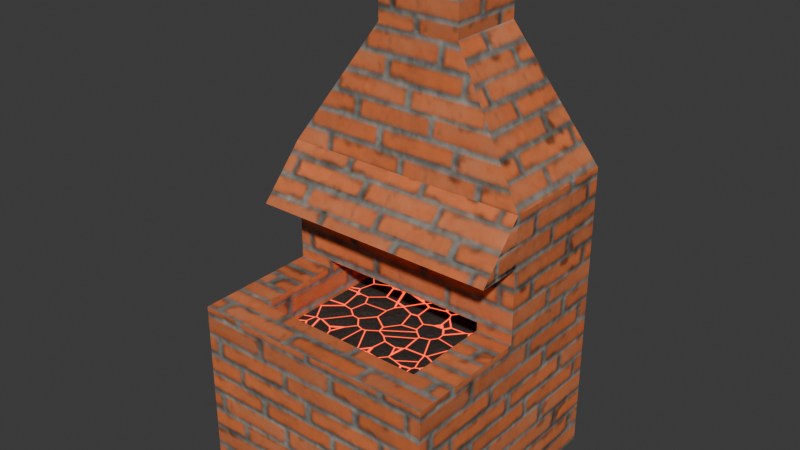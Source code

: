 # Source: furnace.blend  (saved by Blender 5.2.45; exported with 4.5.12 LTS)
import bpy
from mathutils import Matrix  # noqa: F401  (used for matrix-valued properties, if any)

bpy.ops.wm.read_factory_settings(use_empty=True)
scene = bpy.context.scene
scene.name = 'Scene'

# ---- images (referenced by path relative to the original .blend; pixels are not part of the script)
import os
ASSET_DIR = os.environ.get("B2B_ASSET_DIR", "")  # directory of the original .blend (textures are referenced by path, not embedded)
HERE = os.path.dirname(os.path.abspath(__file__))  # packed textures are extracted next to this script under _unpacked/

def load_image(name, relpath, width, height, colorspace="sRGB"):
    """Load a texture the original file referenced (path relative to the .blend, or extracted next to this script)."""
    p = next((c for c in (os.path.join(HERE, relpath), os.path.join(ASSET_DIR, relpath)) if relpath and os.path.exists(c)), "")
    if p:
        img = bpy.data.images.load(p, check_existing=True)
        img.name = name
    else:  # same state as the original file: an image datablock whose file is absent (Cycles renders it pink)
        img = bpy.data.images.new(name, width, height)
        img.source = "FILE"
        img.filepath = "//" + (relpath or name)
    img.colorspace_settings.name = colorspace
    return img
img_diffuse_png = load_image('diffuse.png', '_unpacked/diffuse.358cb754.png', 256, 256, 'sRGB')
img_roughness_png = load_image('roughness.png', '_unpacked/roughness.8966b575.png', 256, 256, 'Non-Color')
img_normal_png = load_image('normal.png', '_unpacked/normal.31a90f15.png', 256, 256, 'Non-Color')

# ---- materials (node trees are filled in below, after node groups)
mat_bricks = bpy.data.materials.new('Bricks')
mat_inside = bpy.data.materials.new('Inside')
mat_cover = bpy.data.materials.new('Cover')

# ---- material node trees
mat_bricks.use_nodes = True; mat_bricks.node_tree.nodes.clear()
_N = mat_bricks.node_tree.nodes; _L = mat_bricks.node_tree.links
n0 = _N.new('ShaderNodeBsdfPrincipled'); n0.name = 'Principled BSDF'; n0.location = (-200, 100)
n1 = _N.new('ShaderNodeOutputMaterial'); n1.name = 'Material Output'; n1.location = (200, 100)
n2 = _N.new('ShaderNodeTexImage'); n2.name = 'Image Texture'; n2.location = (-539, 78)
n2.image = img_diffuse_png
n3 = _N.new('ShaderNodeTexImage'); n3.name = 'Brick roughness'; n3.location = (0, 0)
n3.image = img_roughness_png
n4 = _N.new('ShaderNodeTexImage'); n4.name = 'Brick normal'; n4.location = (0, 0)
n4.image = img_normal_png
n5 = _N.new('ShaderNodeNormalMap'); n5.name = 'Normal Map'; n5.location = (0, 0)
n5.width = 160
n5.inputs[0].default_value = 0.6
_L.new(n0.outputs[0], n1.inputs[0])
_L.new(n2.outputs[0], n0.inputs[0])
_L.new(n3.outputs[0], n0.inputs[2])
_L.new(n4.outputs[0], n5.inputs[1])
_L.new(n5.outputs[0], n0.inputs[5])
n1.is_active_output = True
mat_inside.use_nodes = True; mat_inside.node_tree.nodes.clear()
_N = mat_inside.node_tree.nodes; _L = mat_inside.node_tree.links
n0 = _N.new('ShaderNodeTexCoord'); n0.name = 'Texture Coordinate'; n0.location = (0, 0)
n1 = _N.new('ShaderNodeTexVoronoi'); n1.name = 'Charcoal lumps and ember cracks'; n1.location = (0, 0)
n1.width = 160
n1.feature = 'DISTANCE_TO_EDGE'
n1.inputs[2].default_value = 11.0
n2 = _N.new('ShaderNodeTexNoise'); n2.name = 'Charcoal ash and grain'; n2.location = (0, 0)
n2.width = 160
n2.inputs[2].default_value = 65.0
n2.inputs[3].default_value = 3.0
n3 = _N.new('ShaderNodeValToRGB'); n3.name = 'Color Ramp'; n3.location = (0, 0)
while len(n3.color_ramp.elements) > 1: n3.color_ramp.elements.remove(n3.color_ramp.elements[-1])
n3.color_ramp.elements[0].position = 0.0; n3.color_ramp.elements[0].color = (0.003, 0.0025, 0.002, 1.0)
_e = n3.color_ramp.elements.new(1.0); _e.color = (0.055, 0.045, 0.035, 1.0)
n4 = _N.new('ShaderNodeValToRGB'); n4.name = 'Glowing cracks between dark coals'; n4.location = (0, 0)
while len(n4.color_ramp.elements) > 1: n4.color_ramp.elements.remove(n4.color_ramp.elements[-1])
n4.color_ramp.elements[0].position = 0.008; n4.color_ramp.elements[0].color = (1.0, 1.0, 1.0, 1.0)
_e = n4.color_ramp.elements.new(0.04); _e.color = (0.0, 0.0, 0.0, 1.0)
n5 = _N.new('ShaderNodeMath'); n5.name = 'Math'; n5.location = (0, 0)
n5.operation = 'MULTIPLY'
n5.inputs[1].default_value = 3.0
n6 = _N.new('ShaderNodeBump'); n6.name = 'Bump'; n6.location = (0, 0)
n6.inputs[0].default_value = 0.55
n6.inputs[1].default_value = 0.045
n7 = _N.new('ShaderNodeBump'); n7.name = 'Bump.001'; n7.location = (0, 0)
n7.inputs[0].default_value = 0.25
n7.inputs[1].default_value = 0.012
n8 = _N.new('ShaderNodeBsdfPrincipled'); n8.name = 'Principled BSDF'; n8.location = (0, 0)
n8.inputs[2].default_value = 0.95
n8.inputs[10].default_value = 0.005
n8.inputs[27].default_value = (1.0, 0.045, 0.001, 1.0)
n9 = _N.new('ShaderNodeOutputMaterial'); n9.name = 'Material Output'; n9.location = (0, 0)
_L.new(n0.outputs[0], n1.inputs[0])
_L.new(n0.outputs[0], n2.inputs[0])
_L.new(n2.outputs[0], n3.inputs[0])
_L.new(n1.outputs[0], n4.inputs[0])
_L.new(n4.outputs[0], n5.inputs[0])
_L.new(n1.outputs[0], n6.inputs[3])
_L.new(n2.outputs[0], n7.inputs[3])
_L.new(n6.outputs[0], n7.inputs[4])
_L.new(n5.outputs[0], n8.inputs[28])
_L.new(n3.outputs[0], n8.inputs[0])
_L.new(n7.outputs[0], n8.inputs[5])
_L.new(n8.outputs[0], n9.inputs[0])
n9.is_active_output = True
mat_cover.use_nodes = True; mat_cover.node_tree.nodes.clear()
_N = mat_cover.node_tree.nodes; _L = mat_cover.node_tree.links
n0 = _N.new('ShaderNodeBsdfPrincipled'); n0.name = 'Principled BSDF'; n0.location = (-200, 100)
n1 = _N.new('ShaderNodeOutputMaterial'); n1.name = 'Material Output'; n1.location = (200, 100)
n2 = _N.new('ShaderNodeTexImage'); n2.name = 'Image Texture'; n2.location = (-539, 78)
n2.image = img_diffuse_png
n3 = _N.new('ShaderNodeTexImage'); n3.name = 'Brick roughness'; n3.location = (0, 0)
n3.image = img_roughness_png
n4 = _N.new('ShaderNodeTexImage'); n4.name = 'Brick normal'; n4.location = (0, 0)
n4.image = img_normal_png
n5 = _N.new('ShaderNodeNormalMap'); n5.name = 'Normal Map'; n5.location = (0, 0)
n5.width = 160
n5.inputs[0].default_value = 0.6
_L.new(n0.outputs[0], n1.inputs[0])
_L.new(n2.outputs[0], n0.inputs[0])
_L.new(n3.outputs[0], n0.inputs[2])
_L.new(n4.outputs[0], n5.inputs[1])
_L.new(n5.outputs[0], n0.inputs[5])
n1.is_active_output = True

# ---- world
world_world = bpy.data.worlds.new('World'); scene.world = world_world
world_world.use_nodes = True; world_world.node_tree.nodes.clear()
_N = world_world.node_tree.nodes; _L = world_world.node_tree.links
n0 = _N.new('ShaderNodeOutputWorld'); n0.name = 'World Output'; n0.location = (200, 100)
n1 = _N.new('ShaderNodeBackground'); n1.name = 'Background'; n1.location = (-200, 100)
n1.inputs[0].default_value = (0.05088, 0.05088, 0.05088, 1.0)
_L.new(n1.outputs[0], n0.inputs[0])
n0.is_active_output = True
world_world.color = (0.05088, 0.05088, 0.05088)
world_world.sun_shadow_jitter_overblur = 0.0

# ---- meshes
me_cube_001 = bpy.data.meshes.new('Cube.001')
me_cube_001.from_pydata([(-0.5, -0.25, 0.7), (-0.3521, -0.6021, 0.501), (-0.5, -0.25, 1.4), (-0.5, 0.25, 0.7), (-0.3521, 0.1021, 0.501), (-0.5, 0.25, 1.4), (-0.3521, 0.1021, 0.7463), (0.3521, -0.6021, 0.501), (0.5, -0.25, 0.7), (0.5, -0.25, 1.4), (0.3521, 0.1021, 0.501), (0.5, 0.25, 0.7), (0.5, 0.25, 1.4), (0.3521, 0.1021, 0.7463), (-0.5, -0.75, -0.28), (-0.5, -0.75, 0.7), (-0.5, 0.25, -0.28), (0.5, -0.75, -0.28), (0.5, -0.75, 0.7), (0.5, 0.25, -0.28), (-0.5, -0.25, 1.4), (-0.1718, -0.1596, 2.1), (-0.5, 0.25, 1.4), (-0.1718, 0.1596, 2.1), (0.5, -0.25, 1.4), (0.1718, -0.1596, 2.1), (0.5, 0.25, 1.4), (0.1718, 0.1596, 2.1), (-0.1718, -0.1596, 2.527), (-0.1718, 0.1596, 2.527), (0.1718, 0.1596, 2.527), (0.1718, -0.1596, 2.527), (-0.5, -0.25, -0.28), (0.5, -0.25, -0.28), (-0.3521, -0.25, 0.7), (-0.3521, -0.25, 0.7463), (0.3521, -0.25, 0.7463), (0.3521, -0.25, 0.7), (-0.3521, -0.6021, 0.7), (0.3521, -0.6021, 0.7)], [], [(0, 2, 5, 3), (3, 5, 12, 11), (11, 12, 9, 8), (12, 5, 2, 9), (8, 9, 2, 0, 34, 35, 36, 37), (32, 0, 3, 16), (16, 3, 11, 19), (33, 8, 18, 17), (17, 18, 15, 14), (32, 33, 17, 14), (38, 34, 0, 15, 18, 8, 37, 39), (20, 21, 23, 22), (22, 23, 27, 26), (26, 27, 25, 24), (24, 25, 21, 20), (22, 26, 24, 20), (25, 27, 30, 31), (30, 29, 28, 31), (23, 21, 28, 29), (21, 25, 31, 28), (27, 23, 29, 30), (16, 19, 33, 32), (19, 11, 8, 33), (14, 15, 0, 32), (38, 1, 4, 6, 35, 34), (4, 10, 13, 6), (36, 13, 10, 7, 39, 37), (7, 1, 38, 39), (4, 1, 7, 10), (35, 6, 13, 36)])
me_cube_001.polygons.foreach_set('material_index', [0, 0, 0, 0, 0, 0, 0, 0, 0, 0, 0, 0, 0, 0, 0, 0, 0, 0, 0, 0, 0, 0, 0, 0, 0, 0, 0, 0, 1, 0])
_uv = me_cube_001.uv_layers.new(name='UVMap')
_uv.uv.foreach_set('vector', [0.0, 0.35, 0.0, 0.6, 0.25, 0.6, 0.25, 0.35, -0.25, 0.35, -0.25, 0.6, 0.25, 0.6, 0.25, 0.35, 0.25, 0.35, 0.25, 0.6, 0.0, 0.6, 0.0, 0.35, 0.25, 0.25, -0.25, 0.25, -0.25, 0.0, 0.25, 0.0, 0.25, 0.35, 0.25, 0.6, -0.25, 0.6, -0.25, 0.35, -0.176, 0.35, -0.176, 0.3666, 0.176, 0.3666, 0.176, 0.35, 0.0, 0.0, 0.0, 0.35, 0.25, 0.35, 0.25, 0.0, -0.25, 0.0, -0.25, 0.35, 0.25, 0.35, 0.25, 0.0, 0.0, 0.0, 0.0, 0.35, -0.25, 0.35, -0.25, 0.0, 0.25, 0.0, 0.25, 0.35, -0.25, 0.35, -0.25, 0.0, -0.25, 0.0, 0.25, 0.0, 0.25, -0.25, -0.25, -0.25, -0.176, -0.176, -0.176, 0.0, -0.25, 0.0, -0.25, -0.25, 0.25, -0.25, 0.25, 0.0, 0.176, 0.0, 0.176, -0.176, 0.0, 0.3644, 0.04519, 0.6634, 0.2048, 0.6634, 0.25, 0.3644, -0.25, 0.546, -0.08588, 0.8, 0.08588, 0.8, 0.25, 0.546, 0.25, 0.3644, 0.2048, 0.6634, 0.04519, 0.6634, 0.0, 0.3644, 0.25, 0.5904, 0.08588, 0.8445, -0.08588, 0.8445, -0.25, 0.5904, -0.25, 0.25, 0.25, 0.25, 0.25, 0.0, -0.25, 0.0, 0.04519, 0.85, 0.2048, 0.85, 0.2048, 1.002, 0.04519, 1.002, 0.08588, 0.2048, -0.08588, 0.2048, -0.08588, 0.04519, 0.08588, 0.04519, 0.2048, 0.85, 0.04519, 0.85, 0.04519, 1.002, 0.2048, 1.002, -0.08588, 0.85, 0.08588, 0.85, 0.08588, 1.002, -0.08588, 1.002, 0.08588, 0.85, -0.08588, 0.85, -0.08588, 1.002, 0.08588, 1.002, -0.25, 0.25, 0.25, 0.25, 0.25, 0.0, -0.25, 0.0, 0.25, 0.0, 0.25, 0.35, 0.0, 0.35, 0.0, 0.0, -0.25, 0.0, -0.25, 0.35, 0.0, 0.35, 0.0, 0.0, -0.176, 0.35, -0.176, 0.2789, 0.176, 0.2789, 0.176, 0.3666, -4.192e-09, 0.3666, -4.192e-09, 0.35, -0.176, 0.2789, 0.176, 0.2789, 0.176, 0.3666, -0.176, 0.3666, 0.0, 0.3666, 0.176, 0.3666, 0.176, 0.2789, -0.176, 0.2789, -0.176, 0.35, 0.0, 0.35, 0.176, 0.2789, -0.176, 0.2789, -0.176, 0.35, 0.176, 0.35, 0.125, 0.5, 0.125, 0.75, 0.375, 0.75, 0.375, 0.5, -0.176, 0.0, -0.176, 0.176, 0.176, 0.176, 0.176, 0.0])
me_cube_001.materials.append(mat_bricks)
me_cube_001.materials.append(mat_inside)
me_cube_001.update()
me_cube_003 = bpy.data.meshes.new('Cube.003')
me_cube_003.from_pydata([(-1.0, 0.6375, -1.0), (-1.0, 1.0, -1.0), (-1.0, 1.0, 1.0), (1.0, 0.6375, -1.0), (1.0, 1.0, -1.0), (1.0, 1.0, 1.0)], [], [(0, 2, 1), (1, 2, 5, 4), (4, 5, 3), (1, 4, 3, 0), (5, 2, 0, 3)])
_uv = me_cube_003.uv_layers.new(name='UVMap')
_uv.uv.foreach_set('vector', [-0.09064, 0.5, 0.0, 0.6, 0.0, 0.5, -0.25, 0.5, -0.25, 0.6, 0.25, 0.6, 0.25, 0.5, 0.0, 0.5, 0.0, 0.6, -0.09064, 0.5, -0.25, 0.0, 0.25, 0.0, 0.25, -0.09064, -0.25, -0.09064, 0.25, 0.4446, -0.25, 0.4446, -0.25, 0.3096, 0.25, 0.3096])
me_cube_003.materials.append(mat_cover)
me_cube_003.update()

# ---- objects
ob_bricks = bpy.data.objects.new('Bricks', me_cube_001)
ob_cover = bpy.data.objects.new('Cover', me_cube_003)

# ---- transforms, parenting, visibility, modifiers, constraints
ob_bricks.location = (0.0, 0.25, 0.2)
ob_bricks.scale = (1.0, 1.0, 0.7143)
ob_cover.location = (0.0, -0.5, 1.1)
ob_cover.scale = (0.5, 0.5, 0.1)

# ---- collection membership
scene.collection.objects.link(ob_bricks)
scene.collection.objects.link(ob_cover)

# ---- scene / render settings (as saved in the file)
scene.frame_start = 1; scene.frame_end = 250; scene.frame_set(1)
scene.render.engine = 'BLENDER_EEVEE_NEXT'
scene.render.bake_bias = 0.0
scene.render.bake_samples = 0
scene.cycles.sampling_pattern = 'TABULATED_SOBOL'
scene.eevee.use_volume_custom_range = False
scene.eevee.fast_gi_thickness_far = 0.0
bpy.context.view_layer.update()

# ---- added for rendering (the .blend has no active camera and no usable light): camera, sun
cam_auto = bpy.data.cameras.new('AutoCamera')
cam_auto.lens = 50.0
cam_auto.sensor_width = 36.0
cam_auto.clip_end = 1000.0
ob_auto_camera = bpy.data.objects.new('AutoCamera', cam_auto)
scene.collection.objects.link(ob_auto_camera)
ob_auto_camera.location = (2.26996, -2.72395, 2.81837)
ob_auto_camera.rotation_euler = (1.09748, -7.21219e-08, 0.694738)
scene.camera = ob_auto_camera
light_auto_sun = bpy.data.lights.new('AutoSun', 'SUN')
light_auto_sun.energy = 3.0
light_auto_sun.angle = 0.0523599
ob_auto_sun = bpy.data.objects.new('AutoSun', light_auto_sun)
scene.collection.objects.link(ob_auto_sun)
ob_auto_sun.rotation_euler = (0.872665, 0.174533, 0.523599)
bpy.context.view_layer.update()
